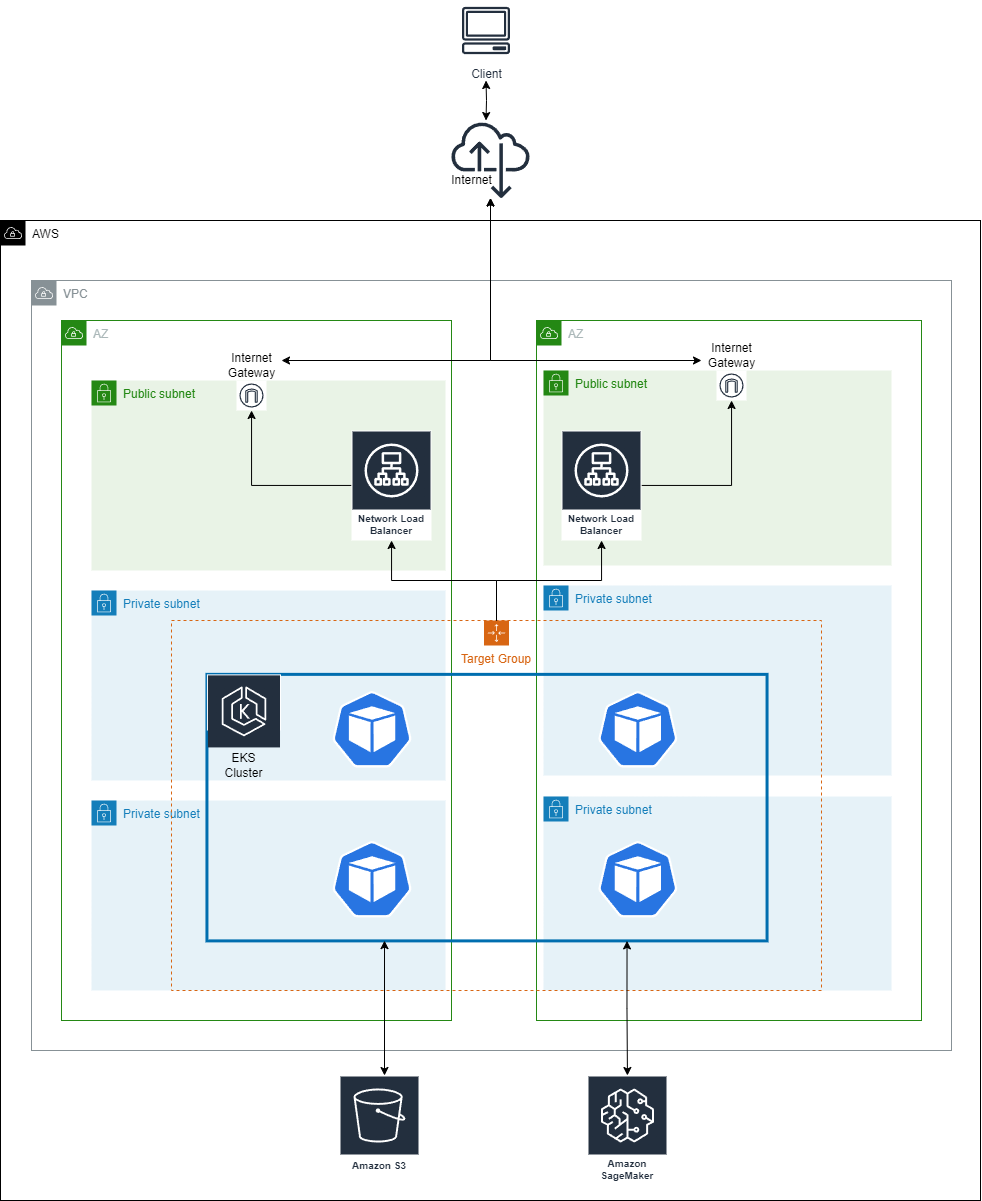

The diagram above was exported from draw.io. Its source (the exported page's mxGraphModel, read from the mxfile embedded in the PNG):
<mxGraphModel dx="1687" dy="1978" grid="1" gridSize="10" guides="1" tooltips="1" connect="1" arrows="1" fold="1" page="1" pageScale="1" pageWidth="850" pageHeight="1100" math="0" shadow="0">
  <root>
    <mxCell id="0" />
    <mxCell id="1" parent="0" />
    <mxCell id="R3VVGeDUcveW87b61ouO-1" value="AWS" style="sketch=0;outlineConnect=0;html=1;whiteSpace=wrap;fontSize=12;fontStyle=0;shape=mxgraph.aws4.group;grIcon=mxgraph.aws4.group_vpc;verticalAlign=top;align=left;spacingLeft=30;dashed=0;" parent="1" vertex="1">
      <mxGeometry x="429" y="180" width="980" height="980" as="geometry" />
    </mxCell>
    <mxCell id="R3VVGeDUcveW87b61ouO-3" value="VPC" style="sketch=0;outlineConnect=0;gradientColor=none;html=1;whiteSpace=wrap;fontSize=12;fontStyle=0;shape=mxgraph.aws4.group;grIcon=mxgraph.aws4.group_vpc;strokeColor=#879196;fillColor=none;verticalAlign=top;align=left;spacingLeft=30;fontColor=#879196;dashed=0;" parent="1" vertex="1">
      <mxGeometry x="460" y="240" width="920" height="770" as="geometry" />
    </mxCell>
    <mxCell id="R3VVGeDUcveW87b61ouO-6" value="AZ&lt;br&gt;" style="points=[[0,0],[0.25,0],[0.5,0],[0.75,0],[1,0],[1,0.25],[1,0.5],[1,0.75],[1,1],[0.75,1],[0.5,1],[0.25,1],[0,1],[0,0.75],[0,0.5],[0,0.25]];outlineConnect=0;gradientColor=none;html=1;whiteSpace=wrap;fontSize=12;fontStyle=0;shape=mxgraph.aws4.group;grIcon=mxgraph.aws4.group_vpc;strokeColor=#248814;fillColor=none;verticalAlign=top;align=left;spacingLeft=30;fontColor=#AAB7B8;dashed=0;" parent="1" vertex="1">
      <mxGeometry x="490" y="280" width="390" height="700" as="geometry" />
    </mxCell>
    <mxCell id="R3VVGeDUcveW87b61ouO-7" value="AZ&lt;br&gt;" style="points=[[0,0],[0.25,0],[0.5,0],[0.75,0],[1,0],[1,0.25],[1,0.5],[1,0.75],[1,1],[0.75,1],[0.5,1],[0.25,1],[0,1],[0,0.75],[0,0.5],[0,0.25]];outlineConnect=0;gradientColor=none;html=1;whiteSpace=wrap;fontSize=12;fontStyle=0;shape=mxgraph.aws4.group;grIcon=mxgraph.aws4.group_vpc;strokeColor=#248814;fillColor=none;verticalAlign=top;align=left;spacingLeft=30;fontColor=#AAB7B8;dashed=0;" parent="1" vertex="1">
      <mxGeometry x="965" y="280" width="385" height="700" as="geometry" />
    </mxCell>
    <mxCell id="R3VVGeDUcveW87b61ouO-10" value="Public subnet" style="points=[[0,0],[0.25,0],[0.5,0],[0.75,0],[1,0],[1,0.25],[1,0.5],[1,0.75],[1,1],[0.75,1],[0.5,1],[0.25,1],[0,1],[0,0.75],[0,0.5],[0,0.25]];outlineConnect=0;gradientColor=none;html=1;whiteSpace=wrap;fontSize=12;fontStyle=0;shape=mxgraph.aws4.group;grIcon=mxgraph.aws4.group_security_group;grStroke=0;strokeColor=#248814;fillColor=#E9F3E6;verticalAlign=top;align=left;spacingLeft=30;fontColor=#248814;dashed=0;" parent="1" vertex="1">
      <mxGeometry x="520" y="340" width="354" height="190" as="geometry" />
    </mxCell>
    <mxCell id="R3VVGeDUcveW87b61ouO-11" value="Private subnet" style="points=[[0,0],[0.25,0],[0.5,0],[0.75,0],[1,0],[1,0.25],[1,0.5],[1,0.75],[1,1],[0.75,1],[0.5,1],[0.25,1],[0,1],[0,0.75],[0,0.5],[0,0.25]];outlineConnect=0;gradientColor=none;html=1;whiteSpace=wrap;fontSize=12;fontStyle=0;shape=mxgraph.aws4.group;grIcon=mxgraph.aws4.group_security_group;grStroke=0;strokeColor=#147EBA;fillColor=#E6F2F8;verticalAlign=top;align=left;spacingLeft=30;fontColor=#147EBA;dashed=0;" parent="1" vertex="1">
      <mxGeometry x="520" y="550" width="354" height="190" as="geometry" />
    </mxCell>
    <mxCell id="R3VVGeDUcveW87b61ouO-12" value="Private subnet" style="points=[[0,0],[0.25,0],[0.5,0],[0.75,0],[1,0],[1,0.25],[1,0.5],[1,0.75],[1,1],[0.75,1],[0.5,1],[0.25,1],[0,1],[0,0.75],[0,0.5],[0,0.25]];outlineConnect=0;gradientColor=none;html=1;whiteSpace=wrap;fontSize=12;fontStyle=0;shape=mxgraph.aws4.group;grIcon=mxgraph.aws4.group_security_group;grStroke=0;strokeColor=#147EBA;fillColor=#E6F2F8;verticalAlign=top;align=left;spacingLeft=30;fontColor=#147EBA;dashed=0;" parent="1" vertex="1">
      <mxGeometry x="520" y="760" width="354" height="190" as="geometry" />
    </mxCell>
    <mxCell id="R3VVGeDUcveW87b61ouO-13" value="Public subnet" style="points=[[0,0],[0.25,0],[0.5,0],[0.75,0],[1,0],[1,0.25],[1,0.5],[1,0.75],[1,1],[0.75,1],[0.5,1],[0.25,1],[0,1],[0,0.75],[0,0.5],[0,0.25]];outlineConnect=0;gradientColor=none;html=1;whiteSpace=wrap;fontSize=12;fontStyle=0;shape=mxgraph.aws4.group;grIcon=mxgraph.aws4.group_security_group;grStroke=0;strokeColor=#248814;fillColor=#E9F3E6;verticalAlign=top;align=left;spacingLeft=30;fontColor=#248814;dashed=0;" parent="1" vertex="1">
      <mxGeometry x="972" y="330" width="348" height="195" as="geometry" />
    </mxCell>
    <mxCell id="R3VVGeDUcveW87b61ouO-14" value="Private subnet" style="points=[[0,0],[0.25,0],[0.5,0],[0.75,0],[1,0],[1,0.25],[1,0.5],[1,0.75],[1,1],[0.75,1],[0.5,1],[0.25,1],[0,1],[0,0.75],[0,0.5],[0,0.25]];outlineConnect=0;gradientColor=none;html=1;whiteSpace=wrap;fontSize=12;fontStyle=0;shape=mxgraph.aws4.group;grIcon=mxgraph.aws4.group_security_group;grStroke=0;strokeColor=#147EBA;fillColor=#E6F2F8;verticalAlign=top;align=left;spacingLeft=30;fontColor=#147EBA;dashed=0;" parent="1" vertex="1">
      <mxGeometry x="972" y="545" width="348" height="190" as="geometry" />
    </mxCell>
    <mxCell id="R3VVGeDUcveW87b61ouO-15" value="Private subnet" style="points=[[0,0],[0.25,0],[0.5,0],[0.75,0],[1,0],[1,0.25],[1,0.5],[1,0.75],[1,1],[0.75,1],[0.5,1],[0.25,1],[0,1],[0,0.75],[0,0.5],[0,0.25]];outlineConnect=0;gradientColor=none;html=1;whiteSpace=wrap;fontSize=12;fontStyle=0;shape=mxgraph.aws4.group;grIcon=mxgraph.aws4.group_security_group;grStroke=0;strokeColor=#147EBA;fillColor=#E6F2F8;verticalAlign=top;align=left;spacingLeft=30;fontColor=#147EBA;dashed=0;" parent="1" vertex="1">
      <mxGeometry x="972" y="756" width="348" height="194" as="geometry" />
    </mxCell>
    <mxCell id="vGVcvggpAcBRXcqfGUC4-27" style="edgeStyle=orthogonalEdgeStyle;rounded=0;orthogonalLoop=1;jettySize=auto;html=1;startArrow=classic;startFill=1;" parent="1" edge="1">
      <mxGeometry relative="1" as="geometry">
        <mxPoint x="914.5000000000005" y="40" as="targetPoint" />
        <mxPoint x="914.5000000000005" y="80" as="sourcePoint" />
      </mxGeometry>
    </mxCell>
    <mxCell id="QNFTnw-awE3GenOiSZ5D-1" value="Client" style="sketch=0;outlineConnect=0;fontColor=#232F3E;gradientColor=none;strokeColor=#232F3E;fillColor=#ffffff;dashed=0;verticalLabelPosition=bottom;verticalAlign=top;align=center;html=1;fontSize=12;fontStyle=0;aspect=fixed;shape=mxgraph.aws4.resourceIcon;resIcon=mxgraph.aws4.client;" parent="1" vertex="1">
      <mxGeometry x="884.5" y="-40" width="60" height="60" as="geometry" />
    </mxCell>
    <mxCell id="vGVcvggpAcBRXcqfGUC4-24" style="edgeStyle=orthogonalEdgeStyle;rounded=0;orthogonalLoop=1;jettySize=auto;html=1;" parent="1" source="vGVcvggpAcBRXcqfGUC4-1" target="vGVcvggpAcBRXcqfGUC4-15" edge="1">
      <mxGeometry relative="1" as="geometry" />
    </mxCell>
    <mxCell id="vGVcvggpAcBRXcqfGUC4-1" value="Network Load Balancer" style="sketch=0;outlineConnect=0;fontColor=#232F3E;gradientColor=none;strokeColor=#ffffff;fillColor=#232F3E;dashed=0;verticalLabelPosition=middle;verticalAlign=bottom;align=center;html=1;whiteSpace=wrap;fontSize=10;fontStyle=1;spacing=3;shape=mxgraph.aws4.productIcon;prIcon=mxgraph.aws4.application_load_balancer;" parent="1" vertex="1">
      <mxGeometry x="990" y="390" width="80" height="110" as="geometry" />
    </mxCell>
    <mxCell id="vGVcvggpAcBRXcqfGUC4-23" style="edgeStyle=orthogonalEdgeStyle;rounded=0;orthogonalLoop=1;jettySize=auto;html=1;" parent="1" source="R3VVGeDUcveW87b61ouO-8" target="vGVcvggpAcBRXcqfGUC4-14" edge="1">
      <mxGeometry relative="1" as="geometry" />
    </mxCell>
    <mxCell id="R3VVGeDUcveW87b61ouO-8" value="Network Load Balancer" style="sketch=0;outlineConnect=0;fontColor=#232F3E;gradientColor=none;strokeColor=#ffffff;fillColor=#232F3E;dashed=0;verticalLabelPosition=middle;verticalAlign=bottom;align=center;html=1;whiteSpace=wrap;fontSize=10;fontStyle=1;spacing=3;shape=mxgraph.aws4.productIcon;prIcon=mxgraph.aws4.application_load_balancer;" parent="1" vertex="1">
      <mxGeometry x="780" y="390" width="80" height="110" as="geometry" />
    </mxCell>
    <mxCell id="vGVcvggpAcBRXcqfGUC4-11" value="" style="group" parent="1" vertex="1" connectable="0">
      <mxGeometry x="600" y="580" width="650" height="370" as="geometry" />
    </mxCell>
    <mxCell id="vGVcvggpAcBRXcqfGUC4-5" value="Target Group" style="points=[[0,0],[0.25,0],[0.5,0],[0.75,0],[1,0],[1,0.25],[1,0.5],[1,0.75],[1,1],[0.75,1],[0.5,1],[0.25,1],[0,1],[0,0.75],[0,0.5],[0,0.25]];outlineConnect=0;gradientColor=none;html=1;whiteSpace=wrap;fontSize=12;fontStyle=0;shape=mxgraph.aws4.groupCenter;grIcon=mxgraph.aws4.group_auto_scaling_group;grStroke=1;strokeColor=#D86613;fillColor=none;verticalAlign=top;align=center;fontColor=#D86613;dashed=1;spacingTop=25;" parent="vGVcvggpAcBRXcqfGUC4-11" vertex="1">
      <mxGeometry width="650" height="370" as="geometry" />
    </mxCell>
    <mxCell id="R3VVGeDUcveW87b61ouO-19" value="" style="rounded=0;whiteSpace=wrap;html=1;strokeWidth=3;strokeColor=#006EAF;fontColor=#ffffff;fillColor=none;" parent="vGVcvggpAcBRXcqfGUC4-11" vertex="1">
      <mxGeometry x="35.454545454545496" y="53.8709677419356" width="560.1043219076006" height="266.51623160162063" as="geometry" />
    </mxCell>
    <mxCell id="R3VVGeDUcveW87b61ouO-16" value="" style="sketch=0;outlineConnect=0;fontColor=#232F3E;strokeColor=#ffffff;fillColor=#232F3E;dashed=0;verticalLabelPosition=middle;verticalAlign=bottom;align=center;html=1;whiteSpace=wrap;fontSize=10;fontStyle=1;spacing=3;shape=mxgraph.aws4.productIcon;prIcon=mxgraph.aws4.eks;strokeWidth=0;" parent="vGVcvggpAcBRXcqfGUC4-11" vertex="1">
      <mxGeometry x="35.450000000000045" y="53.86999999999989" width="74.05" height="56.13" as="geometry" />
    </mxCell>
    <mxCell id="vGVcvggpAcBRXcqfGUC4-4" value="" style="sketch=0;html=1;dashed=0;whitespace=wrap;fillColor=#2875E2;strokeColor=#ffffff;points=[[0.005,0.63,0],[0.1,0.2,0],[0.9,0.2,0],[0.5,0,0],[0.995,0.63,0],[0.72,0.99,0],[0.5,1,0],[0.28,0.99,0]];shape=mxgraph.kubernetes.icon;prIcon=pod" parent="vGVcvggpAcBRXcqfGUC4-11" vertex="1">
      <mxGeometry x="386.7064083457526" y="70.5282322170367" width="159.2879731743666" height="76.4401866762398" as="geometry" />
    </mxCell>
    <mxCell id="vGVcvggpAcBRXcqfGUC4-3" value="" style="sketch=0;html=1;dashed=0;whitespace=wrap;fillColor=#2875E2;strokeColor=#ffffff;points=[[0.005,0.63,0],[0.1,0.2,0],[0.9,0.2,0],[0.5,0,0],[0.995,0.63,0],[0.72,0.99,0],[0.5,1,0],[0.28,0.99,0]];shape=mxgraph.kubernetes.icon;prIcon=pod" parent="vGVcvggpAcBRXcqfGUC4-11" vertex="1">
      <mxGeometry x="120.89418777943376" y="70.5282322170367" width="159.2879731743666" height="76.4401866762398" as="geometry" />
    </mxCell>
    <mxCell id="vGVcvggpAcBRXcqfGUC4-2" value="" style="sketch=0;html=1;dashed=0;whitespace=wrap;fillColor=#2875E2;strokeColor=#ffffff;points=[[0.005,0.63,0],[0.1,0.2,0],[0.9,0.2,0],[0.5,0,0],[0.995,0.63,0],[0.72,0.99,0],[0.5,1,0],[0.28,0.99,0]];shape=mxgraph.kubernetes.icon;prIcon=pod" parent="vGVcvggpAcBRXcqfGUC4-11" vertex="1">
      <mxGeometry x="120.89418777943376" y="220.44361249294843" width="159.2879731743666" height="76.4401866762398" as="geometry" />
    </mxCell>
    <mxCell id="R3VVGeDUcveW87b61ouO-25" value="" style="sketch=0;html=1;dashed=0;whitespace=wrap;fillColor=#2875E2;strokeColor=#ffffff;points=[[0.005,0.63,0],[0.1,0.2,0],[0.9,0.2,0],[0.5,0,0],[0.995,0.63,0],[0.72,0.99,0],[0.5,1,0],[0.28,0.99,0]];shape=mxgraph.kubernetes.icon;prIcon=pod" parent="vGVcvggpAcBRXcqfGUC4-11" vertex="1">
      <mxGeometry x="386.7064083457526" y="220.44361249294843" width="159.2879731743666" height="76.4401866762398" as="geometry" />
    </mxCell>
    <mxCell id="vGVcvggpAcBRXcqfGUC4-10" value="EKS &lt;br&gt;Cluster" style="text;html=1;align=center;verticalAlign=middle;resizable=0;points=[];autosize=1;strokeColor=none;fillColor=none;" parent="vGVcvggpAcBRXcqfGUC4-11" vertex="1">
      <mxGeometry x="47.48000000000002" y="130" width="50" height="30" as="geometry" />
    </mxCell>
    <mxCell id="vGVcvggpAcBRXcqfGUC4-12" style="edgeStyle=orthogonalEdgeStyle;rounded=0;orthogonalLoop=1;jettySize=auto;html=1;exitX=0.5;exitY=0;exitDx=0;exitDy=0;" parent="1" source="vGVcvggpAcBRXcqfGUC4-5" target="R3VVGeDUcveW87b61ouO-8" edge="1">
      <mxGeometry relative="1" as="geometry" />
    </mxCell>
    <mxCell id="vGVcvggpAcBRXcqfGUC4-13" style="edgeStyle=orthogonalEdgeStyle;rounded=0;orthogonalLoop=1;jettySize=auto;html=1;" parent="1" source="vGVcvggpAcBRXcqfGUC4-5" target="vGVcvggpAcBRXcqfGUC4-1" edge="1">
      <mxGeometry relative="1" as="geometry" />
    </mxCell>
    <mxCell id="vGVcvggpAcBRXcqfGUC4-20" value="" style="group" parent="1" vertex="1" connectable="0">
      <mxGeometry x="650" y="310" width="60" height="60" as="geometry" />
    </mxCell>
    <mxCell id="vGVcvggpAcBRXcqfGUC4-14" value="" style="sketch=0;outlineConnect=0;fontColor=#232F3E;gradientColor=none;strokeColor=#232F3E;fillColor=#ffffff;dashed=0;verticalLabelPosition=bottom;verticalAlign=top;align=center;html=1;fontSize=12;fontStyle=0;aspect=fixed;shape=mxgraph.aws4.resourceIcon;resIcon=mxgraph.aws4.internet_gateway;" parent="vGVcvggpAcBRXcqfGUC4-20" vertex="1">
      <mxGeometry x="15" y="30" width="30" height="30" as="geometry" />
    </mxCell>
    <mxCell id="vGVcvggpAcBRXcqfGUC4-18" value="Internet &lt;br&gt;Gateway" style="text;html=1;align=center;verticalAlign=middle;resizable=0;points=[];autosize=1;strokeColor=none;fillColor=none;" parent="vGVcvggpAcBRXcqfGUC4-20" vertex="1">
      <mxGeometry width="60" height="30" as="geometry" />
    </mxCell>
    <mxCell id="vGVcvggpAcBRXcqfGUC4-22" value="" style="group" parent="1" vertex="1" connectable="0">
      <mxGeometry x="1130" y="300" width="60" height="60" as="geometry" />
    </mxCell>
    <mxCell id="vGVcvggpAcBRXcqfGUC4-15" value="" style="sketch=0;outlineConnect=0;fontColor=#232F3E;gradientColor=none;strokeColor=#232F3E;fillColor=#ffffff;dashed=0;verticalLabelPosition=bottom;verticalAlign=top;align=center;html=1;fontSize=12;fontStyle=0;aspect=fixed;shape=mxgraph.aws4.resourceIcon;resIcon=mxgraph.aws4.internet_gateway;" parent="vGVcvggpAcBRXcqfGUC4-22" vertex="1">
      <mxGeometry x="15" y="30" width="30" height="30" as="geometry" />
    </mxCell>
    <mxCell id="vGVcvggpAcBRXcqfGUC4-19" value="Internet &lt;br&gt;Gateway" style="text;html=1;align=center;verticalAlign=middle;resizable=0;points=[];autosize=1;strokeColor=none;fillColor=none;" parent="vGVcvggpAcBRXcqfGUC4-22" vertex="1">
      <mxGeometry width="60" height="30" as="geometry" />
    </mxCell>
    <mxCell id="vGVcvggpAcBRXcqfGUC4-28" value="" style="sketch=0;outlineConnect=0;fontColor=#232F3E;gradientColor=none;fillColor=#232F3E;strokeColor=none;dashed=0;verticalLabelPosition=bottom;verticalAlign=top;align=center;html=1;fontSize=12;fontStyle=0;aspect=fixed;pointerEvents=1;shape=mxgraph.aws4.internet_alt22;" parent="1" vertex="1">
      <mxGeometry x="880" y="80" width="78" height="78" as="geometry" />
    </mxCell>
    <mxCell id="vGVcvggpAcBRXcqfGUC4-29" style="edgeStyle=orthogonalEdgeStyle;rounded=0;orthogonalLoop=1;jettySize=auto;html=1;startArrow=classic;startFill=1;" parent="1" source="vGVcvggpAcBRXcqfGUC4-18" target="vGVcvggpAcBRXcqfGUC4-28" edge="1">
      <mxGeometry relative="1" as="geometry">
        <Array as="points">
          <mxPoint x="919" y="320" />
        </Array>
      </mxGeometry>
    </mxCell>
    <mxCell id="vGVcvggpAcBRXcqfGUC4-30" style="edgeStyle=orthogonalEdgeStyle;rounded=0;orthogonalLoop=1;jettySize=auto;html=1;startArrow=classic;startFill=1;" parent="1" source="vGVcvggpAcBRXcqfGUC4-19" target="vGVcvggpAcBRXcqfGUC4-28" edge="1">
      <mxGeometry relative="1" as="geometry">
        <Array as="points">
          <mxPoint x="919" y="320" />
        </Array>
      </mxGeometry>
    </mxCell>
    <mxCell id="vGVcvggpAcBRXcqfGUC4-31" value="Internet" style="text;html=1;align=center;verticalAlign=middle;resizable=0;points=[];autosize=1;strokeColor=none;fillColor=none;" parent="1" vertex="1">
      <mxGeometry x="870" y="130" width="60" height="20" as="geometry" />
    </mxCell>
    <mxCell id="vGVcvggpAcBRXcqfGUC4-32" value="Amazon SageMaker" style="sketch=0;outlineConnect=0;fontColor=#232F3E;gradientColor=none;strokeColor=#ffffff;fillColor=#232F3E;dashed=0;verticalLabelPosition=middle;verticalAlign=bottom;align=center;html=1;whiteSpace=wrap;fontSize=10;fontStyle=1;spacing=3;shape=mxgraph.aws4.productIcon;prIcon=mxgraph.aws4.sagemaker;" parent="1" vertex="1">
      <mxGeometry x="1016" y="1035" width="80" height="110" as="geometry" />
    </mxCell>
    <mxCell id="vGVcvggpAcBRXcqfGUC4-33" value="Amazon S3" style="sketch=0;outlineConnect=0;fontColor=#232F3E;gradientColor=none;strokeColor=#ffffff;fillColor=#232F3E;dashed=0;verticalLabelPosition=middle;verticalAlign=bottom;align=center;html=1;whiteSpace=wrap;fontSize=10;fontStyle=1;spacing=3;shape=mxgraph.aws4.productIcon;prIcon=mxgraph.aws4.s3;" parent="1" vertex="1">
      <mxGeometry x="768" y="1035" width="80" height="100" as="geometry" />
    </mxCell>
    <mxCell id="vGVcvggpAcBRXcqfGUC4-34" style="edgeStyle=orthogonalEdgeStyle;rounded=0;orthogonalLoop=1;jettySize=auto;html=1;exitX=0.317;exitY=0.999;exitDx=0;exitDy=0;entryX=0.563;entryY=0;entryDx=0;entryDy=0;entryPerimeter=0;startArrow=classic;startFill=1;exitPerimeter=0;" parent="1" source="R3VVGeDUcveW87b61ouO-19" target="vGVcvggpAcBRXcqfGUC4-33" edge="1">
      <mxGeometry relative="1" as="geometry">
        <Array as="points">
          <mxPoint x="813" y="1030" />
          <mxPoint x="813" y="1030" />
        </Array>
      </mxGeometry>
    </mxCell>
    <mxCell id="vGVcvggpAcBRXcqfGUC4-35" style="edgeStyle=orthogonalEdgeStyle;rounded=0;orthogonalLoop=1;jettySize=auto;html=1;exitX=0.75;exitY=1;exitDx=0;exitDy=0;startArrow=classic;startFill=1;" parent="1" source="R3VVGeDUcveW87b61ouO-19" target="vGVcvggpAcBRXcqfGUC4-32" edge="1">
      <mxGeometry relative="1" as="geometry" />
    </mxCell>
  </root>
</mxGraphModel>